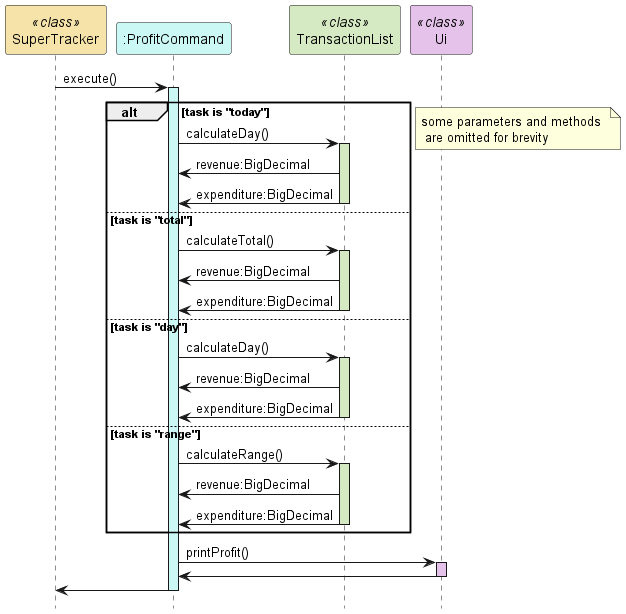

The diagram above was rendered by PlantUML. Its source (embedded in the PNG):
@startuml
hide footbox
participant "SuperTracker" as SuperTracker <<class>> #f5e3a9
participant ":ProfitCommand" as ProfitCommand #cbf7f4
participant "TransactionList" as TransactionList <<class>> #d5eac2
participant "Ui" as Ui <<class>> #e5c2ea

SuperTracker -> ProfitCommand : execute()
activate ProfitCommand #cbf7f4
alt task is "today"
    ProfitCommand -> TransactionList : calculateDay()
    activate TransactionList #d5eac2
    TransactionList -> ProfitCommand : revenue:BigDecimal
    TransactionList -> ProfitCommand : expenditure:BigDecimal
    deactivate TransactionList

else task is "total"
    ProfitCommand -> TransactionList : calculateTotal()
    activate TransactionList #d5eac2
    TransactionList -> ProfitCommand : revenue:BigDecimal
    TransactionList -> ProfitCommand : expenditure:BigDecimal
    deactivate TransactionList

else task is "day"
    ProfitCommand -> TransactionList : calculateDay()
    activate TransactionList #d5eac2
    TransactionList -> ProfitCommand : revenue:BigDecimal
    TransactionList -> ProfitCommand : expenditure:BigDecimal
    deactivate TransactionList

else task is "range"
    ProfitCommand -> TransactionList : calculateRange()
    activate TransactionList #d5eac2
    TransactionList -> ProfitCommand : revenue:BigDecimal
    TransactionList -> ProfitCommand : expenditure:BigDecimal
    deactivate TransactionList
end
note right : some parameters and methods \n are omitted for brevity

ProfitCommand -> Ui : printProfit()
activate Ui #e5c2ea
Ui -> ProfitCommand
deactivate Ui

ProfitCommand -> SuperTracker
deactivate ProfitCommand

@enduml